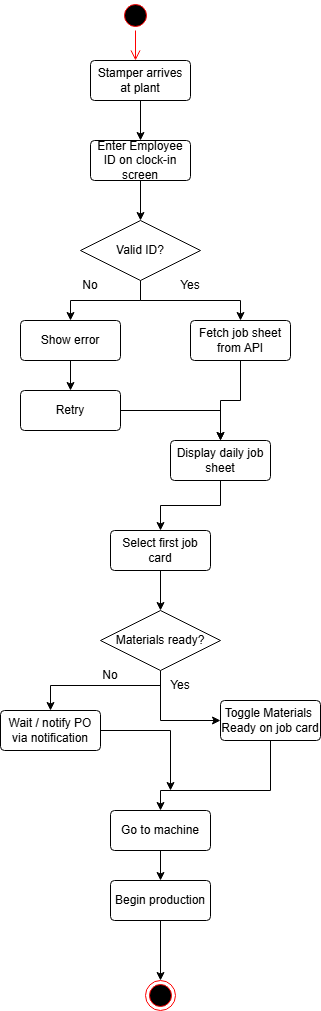

The diagram above was exported from draw.io. Its source (the exported page's mxGraphModel, read from the mxfile embedded in the PNG):
<mxGraphModel dx="860" dy="439" grid="1" gridSize="10" guides="1" tooltips="1" connect="1" arrows="1" fold="1" page="1" pageScale="1" pageWidth="850" pageHeight="1100" math="0" shadow="0">
  <root>
    <mxCell id="0" />
    <mxCell id="1" parent="0" />
    <mxCell id="BeIsZai7aTXQTVv17PgX-1" parent="1" style="ellipse;html=1;shape=startState;fillColor=#000000;strokeColor=#ff0000;" value="" vertex="1">
      <mxGeometry height="30" width="30" x="330" y="20" as="geometry" />
    </mxCell>
    <mxCell id="BeIsZai7aTXQTVv17PgX-2" edge="1" parent="1" source="BeIsZai7aTXQTVv17PgX-1" style="edgeStyle=orthogonalEdgeStyle;html=1;verticalAlign=bottom;endArrow=open;endSize=8;strokeColor=#ff0000;rounded=0;" value="">
      <mxGeometry relative="1" as="geometry">
        <mxPoint x="345" y="80" as="targetPoint" />
      </mxGeometry>
    </mxCell>
    <mxCell id="t2SoY0k8d9PxGnDwGxxa-3" edge="1" parent="1" source="t2SoY0k8d9PxGnDwGxxa-1" style="edgeStyle=orthogonalEdgeStyle;rounded=0;orthogonalLoop=1;jettySize=auto;html=1;" target="t2SoY0k8d9PxGnDwGxxa-2" value="">
      <mxGeometry relative="1" as="geometry" />
    </mxCell>
    <mxCell id="t2SoY0k8d9PxGnDwGxxa-1" parent="1" style="rounded=1;arcSize=10;whiteSpace=wrap;html=1;align=center;" value="Stamper arrives at plant" vertex="1">
      <mxGeometry height="40" width="100" x="300" y="80" as="geometry" />
    </mxCell>
    <mxCell id="t2SoY0k8d9PxGnDwGxxa-5" edge="1" parent="1" source="t2SoY0k8d9PxGnDwGxxa-2" style="edgeStyle=orthogonalEdgeStyle;rounded=0;orthogonalLoop=1;jettySize=auto;html=1;" target="t2SoY0k8d9PxGnDwGxxa-4" value="">
      <mxGeometry relative="1" as="geometry" />
    </mxCell>
    <mxCell id="t2SoY0k8d9PxGnDwGxxa-2" parent="1" style="rounded=1;arcSize=10;whiteSpace=wrap;html=1;align=center;" value="Enter Employee ID on clock-in screen" vertex="1">
      <mxGeometry height="40" width="100" x="300" y="160" as="geometry" />
    </mxCell>
    <mxCell id="t2SoY0k8d9PxGnDwGxxa-7" edge="1" parent="1" source="t2SoY0k8d9PxGnDwGxxa-4" style="edgeStyle=orthogonalEdgeStyle;rounded=0;orthogonalLoop=1;jettySize=auto;html=1;entryX=0.5;entryY=0;entryDx=0;entryDy=0;" target="t2SoY0k8d9PxGnDwGxxa-6">
      <mxGeometry relative="1" as="geometry" />
    </mxCell>
    <mxCell id="t2SoY0k8d9PxGnDwGxxa-10" edge="1" parent="1" source="t2SoY0k8d9PxGnDwGxxa-4" style="edgeStyle=orthogonalEdgeStyle;rounded=0;orthogonalLoop=1;jettySize=auto;html=1;" target="t2SoY0k8d9PxGnDwGxxa-9">
      <mxGeometry relative="1" as="geometry" />
    </mxCell>
    <mxCell id="t2SoY0k8d9PxGnDwGxxa-4" parent="1" style="shape=rhombus;perimeter=rhombusPerimeter;whiteSpace=wrap;html=1;align=center;" value="Valid ID?" vertex="1">
      <mxGeometry height="60" width="120" x="290" y="240" as="geometry" />
    </mxCell>
    <mxCell id="t2SoY0k8d9PxGnDwGxxa-15" edge="1" parent="1" source="t2SoY0k8d9PxGnDwGxxa-6" style="edgeStyle=orthogonalEdgeStyle;rounded=0;orthogonalLoop=1;jettySize=auto;html=1;" target="t2SoY0k8d9PxGnDwGxxa-13" value="">
      <mxGeometry relative="1" as="geometry" />
    </mxCell>
    <mxCell id="t2SoY0k8d9PxGnDwGxxa-6" parent="1" style="rounded=1;arcSize=10;whiteSpace=wrap;html=1;align=center;" value="Fetch job sheet from API" vertex="1">
      <mxGeometry height="40" width="100" x="400" y="340" as="geometry" />
    </mxCell>
    <mxCell id="t2SoY0k8d9PxGnDwGxxa-8" parent="1" style="text;html=1;whiteSpace=wrap;strokeColor=none;fillColor=none;align=center;verticalAlign=middle;rounded=0;" value="Yes" vertex="1">
      <mxGeometry height="30" width="60" x="370" y="290" as="geometry" />
    </mxCell>
    <mxCell id="t2SoY0k8d9PxGnDwGxxa-12" edge="1" parent="1" source="t2SoY0k8d9PxGnDwGxxa-9" style="edgeStyle=orthogonalEdgeStyle;rounded=0;orthogonalLoop=1;jettySize=auto;html=1;" target="t2SoY0k8d9PxGnDwGxxa-11" value="">
      <mxGeometry relative="1" as="geometry" />
    </mxCell>
    <mxCell id="t2SoY0k8d9PxGnDwGxxa-9" parent="1" style="rounded=1;arcSize=10;whiteSpace=wrap;html=1;align=center;" value="Show error" vertex="1">
      <mxGeometry height="40" width="100" x="230" y="340" as="geometry" />
    </mxCell>
    <mxCell id="t2SoY0k8d9PxGnDwGxxa-16" edge="1" parent="1" source="t2SoY0k8d9PxGnDwGxxa-11" style="edgeStyle=orthogonalEdgeStyle;rounded=0;orthogonalLoop=1;jettySize=auto;html=1;" target="t2SoY0k8d9PxGnDwGxxa-13" value="">
      <mxGeometry relative="1" as="geometry" />
    </mxCell>
    <mxCell id="t2SoY0k8d9PxGnDwGxxa-11" parent="1" style="rounded=1;arcSize=10;whiteSpace=wrap;html=1;align=center;" value="Retry" vertex="1">
      <mxGeometry height="40" width="100" x="230" y="410" as="geometry" />
    </mxCell>
    <mxCell id="t2SoY0k8d9PxGnDwGxxa-18" edge="1" parent="1" source="t2SoY0k8d9PxGnDwGxxa-13" style="edgeStyle=orthogonalEdgeStyle;rounded=0;orthogonalLoop=1;jettySize=auto;html=1;" target="t2SoY0k8d9PxGnDwGxxa-17" value="">
      <mxGeometry relative="1" as="geometry" />
    </mxCell>
    <mxCell id="t2SoY0k8d9PxGnDwGxxa-13" parent="1" style="rounded=1;arcSize=10;whiteSpace=wrap;html=1;align=center;" value="Display daily job sheet" vertex="1">
      <mxGeometry height="40" width="100" x="380" y="460" as="geometry" />
    </mxCell>
    <mxCell id="t2SoY0k8d9PxGnDwGxxa-14" parent="1" style="text;html=1;whiteSpace=wrap;strokeColor=none;fillColor=none;align=center;verticalAlign=middle;rounded=0;" value="No" vertex="1">
      <mxGeometry height="30" width="60" x="270" y="290" as="geometry" />
    </mxCell>
    <mxCell id="t2SoY0k8d9PxGnDwGxxa-20" edge="1" parent="1" source="t2SoY0k8d9PxGnDwGxxa-17" style="edgeStyle=orthogonalEdgeStyle;rounded=0;orthogonalLoop=1;jettySize=auto;html=1;" target="t2SoY0k8d9PxGnDwGxxa-19" value="">
      <mxGeometry relative="1" as="geometry" />
    </mxCell>
    <mxCell id="t2SoY0k8d9PxGnDwGxxa-17" parent="1" style="rounded=1;arcSize=10;whiteSpace=wrap;html=1;align=center;" value="Select first job card" vertex="1">
      <mxGeometry height="40" width="100" x="320" y="550" as="geometry" />
    </mxCell>
    <mxCell id="t2SoY0k8d9PxGnDwGxxa-23" edge="1" parent="1" source="t2SoY0k8d9PxGnDwGxxa-19" style="edgeStyle=orthogonalEdgeStyle;rounded=0;orthogonalLoop=1;jettySize=auto;html=1;exitX=0.5;exitY=1;exitDx=0;exitDy=0;entryX=0;entryY=0.5;entryDx=0;entryDy=0;" target="t2SoY0k8d9PxGnDwGxxa-21">
      <mxGeometry relative="1" as="geometry" />
    </mxCell>
    <mxCell id="t2SoY0k8d9PxGnDwGxxa-19" parent="1" style="shape=rhombus;perimeter=rhombusPerimeter;whiteSpace=wrap;html=1;align=center;" value="Materials ready?" vertex="1">
      <mxGeometry height="60" width="120" x="310" y="630" as="geometry" />
    </mxCell>
    <mxCell id="t2SoY0k8d9PxGnDwGxxa-31" edge="1" parent="1" source="t2SoY0k8d9PxGnDwGxxa-21" style="edgeStyle=orthogonalEdgeStyle;rounded=0;orthogonalLoop=1;jettySize=auto;html=1;entryX=0.5;entryY=0;entryDx=0;entryDy=0;" target="t2SoY0k8d9PxGnDwGxxa-29">
      <mxGeometry relative="1" as="geometry">
        <Array as="points">
          <mxPoint x="480" y="810" />
        </Array>
      </mxGeometry>
    </mxCell>
    <mxCell id="t2SoY0k8d9PxGnDwGxxa-21" parent="1" style="rounded=1;arcSize=10;whiteSpace=wrap;html=1;align=center;" value="Toggle Materials&amp;nbsp; Ready on job card" vertex="1">
      <mxGeometry height="40" width="100" x="430" y="720" as="geometry" />
    </mxCell>
    <mxCell id="t2SoY0k8d9PxGnDwGxxa-26" edge="1" parent="1" style="edgeStyle=orthogonalEdgeStyle;rounded=0;orthogonalLoop=1;jettySize=auto;html=1;" target="t2SoY0k8d9PxGnDwGxxa-25" value="">
      <mxGeometry relative="1" as="geometry">
        <mxPoint x="370" y="705" as="sourcePoint" />
      </mxGeometry>
    </mxCell>
    <mxCell id="t2SoY0k8d9PxGnDwGxxa-24" parent="1" style="text;html=1;whiteSpace=wrap;strokeColor=none;fillColor=none;align=center;verticalAlign=middle;rounded=0;" value="Yes" vertex="1">
      <mxGeometry height="30" width="60" x="360" y="690" as="geometry" />
    </mxCell>
    <mxCell id="t2SoY0k8d9PxGnDwGxxa-32" edge="1" parent="1" source="t2SoY0k8d9PxGnDwGxxa-25" style="edgeStyle=orthogonalEdgeStyle;rounded=0;orthogonalLoop=1;jettySize=auto;html=1;">
      <mxGeometry relative="1" as="geometry">
        <mxPoint x="380" y="810" as="targetPoint" />
      </mxGeometry>
    </mxCell>
    <mxCell id="t2SoY0k8d9PxGnDwGxxa-25" parent="1" style="rounded=1;arcSize=10;whiteSpace=wrap;html=1;align=center;" value="Wait / notify PO via notification" vertex="1">
      <mxGeometry height="40" width="100" x="210" y="730" as="geometry" />
    </mxCell>
    <mxCell id="t2SoY0k8d9PxGnDwGxxa-28" parent="1" style="text;html=1;whiteSpace=wrap;strokeColor=none;fillColor=none;align=center;verticalAlign=middle;rounded=0;" value="No" vertex="1">
      <mxGeometry height="30" width="60" x="290" y="680" as="geometry" />
    </mxCell>
    <mxCell id="t2SoY0k8d9PxGnDwGxxa-35" edge="1" parent="1" source="t2SoY0k8d9PxGnDwGxxa-29" style="edgeStyle=orthogonalEdgeStyle;rounded=0;orthogonalLoop=1;jettySize=auto;html=1;" target="t2SoY0k8d9PxGnDwGxxa-33" value="">
      <mxGeometry relative="1" as="geometry" />
    </mxCell>
    <mxCell id="t2SoY0k8d9PxGnDwGxxa-29" parent="1" style="rounded=1;arcSize=10;whiteSpace=wrap;html=1;align=center;" value="Go to machine" vertex="1">
      <mxGeometry height="40" width="100" x="320" y="830" as="geometry" />
    </mxCell>
    <mxCell id="t2SoY0k8d9PxGnDwGxxa-36" edge="1" parent="1" source="t2SoY0k8d9PxGnDwGxxa-33" style="edgeStyle=orthogonalEdgeStyle;rounded=0;orthogonalLoop=1;jettySize=auto;html=1;" target="t2SoY0k8d9PxGnDwGxxa-34" value="">
      <mxGeometry relative="1" as="geometry" />
    </mxCell>
    <mxCell id="t2SoY0k8d9PxGnDwGxxa-33" parent="1" style="rounded=1;arcSize=10;whiteSpace=wrap;html=1;align=center;" value="Begin production" vertex="1">
      <mxGeometry height="40" width="100" x="320" y="900" as="geometry" />
    </mxCell>
    <mxCell id="t2SoY0k8d9PxGnDwGxxa-34" parent="1" style="ellipse;html=1;shape=endState;fillColor=#000000;strokeColor=#ff0000;" value="" vertex="1">
      <mxGeometry height="30" width="30" x="355" y="1000" as="geometry" />
    </mxCell>
  </root>
</mxGraphModel>